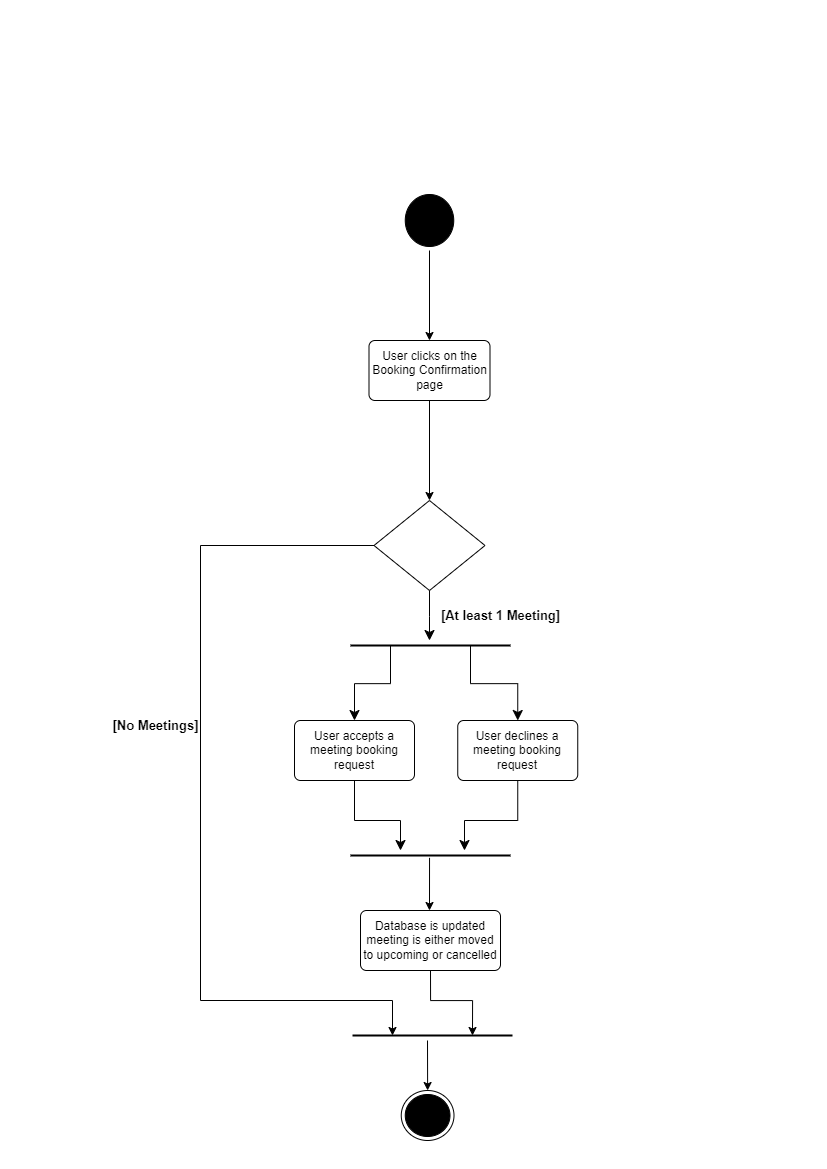

The diagram above was exported from draw.io. Its source (the exported page's mxGraphModel, read from the mxfile embedded in the PNG):
<mxGraphModel dx="1615" dy="903" grid="1" gridSize="10" guides="1" tooltips="1" connect="1" arrows="1" fold="1" page="1" pageScale="1" pageWidth="827" pageHeight="1169" math="0" shadow="0">
  <root>
    <mxCell id="0" />
    <mxCell id="1" parent="0" />
    <mxCell id="BxduJ2lJDr3-74BEG05G-1" value="" style="ellipse;html=1;shape=startState;fillColor=#000000;strokeColor=#000000;" vertex="1" parent="1">
      <mxGeometry x="400.75" y="190" width="56.5" height="60" as="geometry" />
    </mxCell>
    <mxCell id="BxduJ2lJDr3-74BEG05G-3" value="User clicks on the Booking Confirmation page" style="rounded=1;arcSize=10;whiteSpace=wrap;html=1;align=center;" vertex="1" parent="1">
      <mxGeometry x="368.5" y="340" width="121" height="60" as="geometry" />
    </mxCell>
    <mxCell id="BxduJ2lJDr3-74BEG05G-4" value="" style="shape=rhombus;perimeter=rhombusPerimeter;whiteSpace=wrap;html=1;align=center;" vertex="1" parent="1">
      <mxGeometry x="373.5" y="500" width="111" height="90" as="geometry" />
    </mxCell>
    <mxCell id="BxduJ2lJDr3-74BEG05G-5" value="User accepts a meeting booking request" style="rounded=1;arcSize=10;whiteSpace=wrap;html=1;align=center;" vertex="1" parent="1">
      <mxGeometry x="294" y="720" width="120" height="60" as="geometry" />
    </mxCell>
    <mxCell id="BxduJ2lJDr3-74BEG05G-6" value="User declines a meeting booking request" style="rounded=1;arcSize=10;whiteSpace=wrap;html=1;align=center;" vertex="1" parent="1">
      <mxGeometry x="457.25" y="720" width="120" height="60" as="geometry" />
    </mxCell>
    <mxCell id="BxduJ2lJDr3-74BEG05G-29" style="edgeStyle=orthogonalEdgeStyle;rounded=0;orthogonalLoop=1;jettySize=auto;html=1;exitX=0.5;exitY=1;exitDx=0;exitDy=0;entryX=0.75;entryY=0.5;entryDx=0;entryDy=0;entryPerimeter=0;" edge="1" parent="1" source="BxduJ2lJDr3-74BEG05G-7" target="BxduJ2lJDr3-74BEG05G-24">
      <mxGeometry relative="1" as="geometry" />
    </mxCell>
    <mxCell id="BxduJ2lJDr3-74BEG05G-7" value="Database is updated meeting is either moved to upcoming or cancelled" style="rounded=1;arcSize=10;whiteSpace=wrap;html=1;align=center;" vertex="1" parent="1">
      <mxGeometry x="360" y="910" width="140" height="60" as="geometry" />
    </mxCell>
    <mxCell id="BxduJ2lJDr3-74BEG05G-8" value="" style="endArrow=classic;html=1;rounded=0;exitX=0.5;exitY=1;exitDx=0;exitDy=0;entryX=0.5;entryY=0;entryDx=0;entryDy=0;" edge="1" parent="1" source="BxduJ2lJDr3-74BEG05G-3" target="BxduJ2lJDr3-74BEG05G-4">
      <mxGeometry width="50" height="50" relative="1" as="geometry">
        <mxPoint x="320" y="770" as="sourcePoint" />
        <mxPoint x="370" y="720" as="targetPoint" />
      </mxGeometry>
    </mxCell>
    <mxCell id="BxduJ2lJDr3-74BEG05G-9" value="" style="endArrow=classic;html=1;rounded=0;exitX=0.5;exitY=1;exitDx=0;exitDy=0;entryX=0.5;entryY=0;entryDx=0;entryDy=0;" edge="1" parent="1" source="BxduJ2lJDr3-74BEG05G-1" target="BxduJ2lJDr3-74BEG05G-3">
      <mxGeometry width="50" height="50" relative="1" as="geometry">
        <mxPoint x="420" y="310" as="sourcePoint" />
        <mxPoint x="470" y="260" as="targetPoint" />
      </mxGeometry>
    </mxCell>
    <mxCell id="BxduJ2lJDr3-74BEG05G-10" value="" style="line;strokeWidth=2;html=1;" vertex="1" parent="1">
      <mxGeometry x="350" y="640" width="160" height="10" as="geometry" />
    </mxCell>
    <mxCell id="BxduJ2lJDr3-74BEG05G-11" value="" style="line;strokeWidth=2;html=1;" vertex="1" parent="1">
      <mxGeometry x="350" y="850" width="160" height="10" as="geometry" />
    </mxCell>
    <mxCell id="BxduJ2lJDr3-74BEG05G-13" value="" style="edgeStyle=elbowEdgeStyle;elbow=vertical;endArrow=classic;html=1;curved=0;rounded=0;endSize=8;startSize=8;exitX=0.5;exitY=1;exitDx=0;exitDy=0;" edge="1" parent="1" source="BxduJ2lJDr3-74BEG05G-4">
      <mxGeometry width="50" height="50" relative="1" as="geometry">
        <mxPoint x="420" y="640" as="sourcePoint" />
        <mxPoint x="429" y="640" as="targetPoint" />
        <Array as="points">
          <mxPoint x="430" y="616" />
        </Array>
      </mxGeometry>
    </mxCell>
    <mxCell id="BxduJ2lJDr3-74BEG05G-14" value="" style="edgeStyle=elbowEdgeStyle;elbow=vertical;endArrow=classic;html=1;curved=0;rounded=0;endSize=8;startSize=8;entryX=0.5;entryY=0;entryDx=0;entryDy=0;exitX=0.25;exitY=0.5;exitDx=0;exitDy=0;exitPerimeter=0;" edge="1" parent="1" source="BxduJ2lJDr3-74BEG05G-10" target="BxduJ2lJDr3-74BEG05G-5">
      <mxGeometry width="50" height="50" relative="1" as="geometry">
        <mxPoint x="380" y="660" as="sourcePoint" />
        <mxPoint x="470" y="670" as="targetPoint" />
      </mxGeometry>
    </mxCell>
    <mxCell id="BxduJ2lJDr3-74BEG05G-15" value="" style="edgeStyle=elbowEdgeStyle;elbow=vertical;endArrow=classic;html=1;curved=0;rounded=0;endSize=8;startSize=8;exitX=0.75;exitY=0.5;exitDx=0;exitDy=0;exitPerimeter=0;entryX=0.5;entryY=0;entryDx=0;entryDy=0;" edge="1" parent="1" source="BxduJ2lJDr3-74BEG05G-10" target="BxduJ2lJDr3-74BEG05G-6">
      <mxGeometry width="50" height="50" relative="1" as="geometry">
        <mxPoint x="420" y="770" as="sourcePoint" />
        <mxPoint x="470" y="720" as="targetPoint" />
      </mxGeometry>
    </mxCell>
    <mxCell id="BxduJ2lJDr3-74BEG05G-16" value="" style="edgeStyle=elbowEdgeStyle;elbow=vertical;endArrow=classic;html=1;curved=0;rounded=0;endSize=8;startSize=8;exitX=0.5;exitY=1;exitDx=0;exitDy=0;" edge="1" parent="1" source="BxduJ2lJDr3-74BEG05G-5" target="BxduJ2lJDr3-74BEG05G-11">
      <mxGeometry width="50" height="50" relative="1" as="geometry">
        <mxPoint x="420" y="840" as="sourcePoint" />
        <mxPoint x="470" y="790" as="targetPoint" />
        <Array as="points">
          <mxPoint x="400" y="820" />
        </Array>
      </mxGeometry>
    </mxCell>
    <mxCell id="BxduJ2lJDr3-74BEG05G-17" value="" style="edgeStyle=elbowEdgeStyle;elbow=vertical;endArrow=classic;html=1;curved=0;rounded=0;endSize=8;startSize=8;exitX=0.5;exitY=1;exitDx=0;exitDy=0;" edge="1" parent="1" source="BxduJ2lJDr3-74BEG05G-6">
      <mxGeometry width="50" height="50" relative="1" as="geometry">
        <mxPoint x="420" y="840" as="sourcePoint" />
        <mxPoint x="464" y="850" as="targetPoint" />
        <Array as="points">
          <mxPoint x="470" y="820" />
        </Array>
      </mxGeometry>
    </mxCell>
    <mxCell id="BxduJ2lJDr3-74BEG05G-18" value="" style="endArrow=classic;html=1;rounded=0;exitX=0.494;exitY=0.733;exitDx=0;exitDy=0;exitPerimeter=0;" edge="1" parent="1" source="BxduJ2lJDr3-74BEG05G-11">
      <mxGeometry width="50" height="50" relative="1" as="geometry">
        <mxPoint x="420" y="960" as="sourcePoint" />
        <mxPoint x="429" y="910" as="targetPoint" />
      </mxGeometry>
    </mxCell>
    <mxCell id="BxduJ2lJDr3-74BEG05G-23" value="" style="ellipse;html=1;shape=endState;fillColor=#000000;strokeColor=#000000;" vertex="1" parent="1">
      <mxGeometry x="400.75" y="1090" width="52.75" height="50" as="geometry" />
    </mxCell>
    <mxCell id="BxduJ2lJDr3-74BEG05G-24" value="" style="line;strokeWidth=2;html=1;" vertex="1" parent="1">
      <mxGeometry x="352" y="1030" width="160" height="10" as="geometry" />
    </mxCell>
    <mxCell id="BxduJ2lJDr3-74BEG05G-25" value="" style="endArrow=classic;html=1;rounded=0;entryX=0.5;entryY=0;entryDx=0;entryDy=0;" edge="1" parent="1" target="BxduJ2lJDr3-74BEG05G-23">
      <mxGeometry width="50" height="50" relative="1" as="geometry">
        <mxPoint x="427" y="1040" as="sourcePoint" />
        <mxPoint x="400" y="900" as="targetPoint" />
      </mxGeometry>
    </mxCell>
    <mxCell id="BxduJ2lJDr3-74BEG05G-28" value="" style="endArrow=classic;html=1;rounded=0;exitX=0;exitY=0.5;exitDx=0;exitDy=0;entryX=0.25;entryY=0.5;entryDx=0;entryDy=0;entryPerimeter=0;" edge="1" parent="1" source="BxduJ2lJDr3-74BEG05G-4" target="BxduJ2lJDr3-74BEG05G-24">
      <mxGeometry width="50" height="50" relative="1" as="geometry">
        <mxPoint x="370" y="550" as="sourcePoint" />
        <mxPoint x="230" y="970" as="targetPoint" />
        <Array as="points">
          <mxPoint x="200" y="545" />
          <mxPoint x="200" y="1000" />
          <mxPoint x="392" y="1000" />
        </Array>
      </mxGeometry>
    </mxCell>
    <mxCell id="BxduJ2lJDr3-74BEG05G-31" value="&lt;b&gt;&lt;font style=&quot;font-size: 13px;&quot;&gt;[No Meetings]&lt;/font&gt;&lt;/b&gt;" style="text;html=1;align=center;verticalAlign=middle;resizable=0;points=[];autosize=1;strokeColor=none;fillColor=none;" vertex="1" parent="1">
      <mxGeometry x="100" y="710" width="110" height="30" as="geometry" />
    </mxCell>
    <mxCell id="BxduJ2lJDr3-74BEG05G-32" value="&lt;b&gt;&lt;font style=&quot;font-size: 13px;&quot;&gt;[At least 1 Meeting]&lt;/font&gt;&lt;/b&gt;" style="text;html=1;align=center;verticalAlign=middle;resizable=0;points=[];autosize=1;strokeColor=none;fillColor=none;" vertex="1" parent="1">
      <mxGeometry x="430" y="600" width="140" height="30" as="geometry" />
    </mxCell>
  </root>
</mxGraphModel>